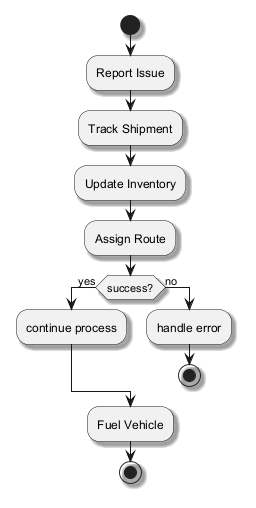

The diagram above was rendered by PlantUML. Its source (embedded in the PNG):
@startuml
skinparam backgroundColor #FFFFFF
skinparam classBackgroundColor #F1F8E9
skinparam classBorderColor #33691E
skinparam shadowing true
start
:Report Issue;
:Track Shipment;
:Update Inventory;
:Assign Route;
if (success?) then (yes)
:continue process;
else (no)
:handle error;
stop
endif
:Fuel Vehicle;
stop
@enduml